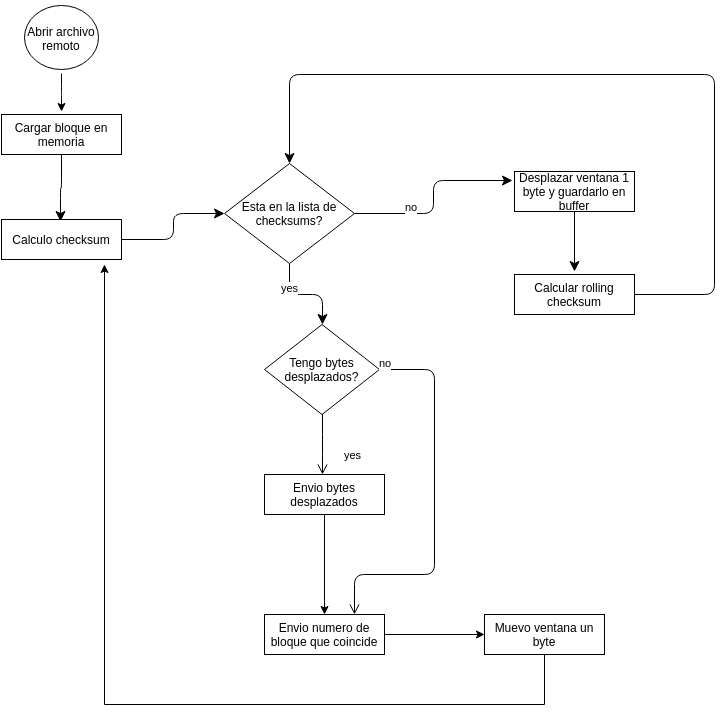

The diagram above was exported from draw.io. Its source (the exported page's mxGraphModel, read from the mxfile embedded in the PNG):
<mxGraphModel dx="876" dy="483" grid="1" gridSize="10" guides="1" tooltips="1" connect="1" arrows="1" fold="1" page="1" pageScale="1" pageWidth="1169" pageHeight="826" background="#ffffff" math="0" shadow="0">
  <root>
    <mxCell id="0" />
    <mxCell id="1" parent="0" />
    <mxCell id="9" style="edgeStyle=orthogonalEdgeStyle;rounded=1;html=1;jettySize=auto;orthogonalLoop=1;verticalAlign=bottom;strokeColor=#000000;fillColor=#ffffff;" edge="1" parent="1" source="2">
      <mxGeometry relative="1" as="geometry">
        <mxPoint x="117" y="147" as="targetPoint" />
      </mxGeometry>
    </mxCell>
    <mxCell id="4" value="Abrir archivo remoto" style="text;html=1;strokeColor=none;fillColor=#ffffff;align=center;verticalAlign=middle;whiteSpace=wrap;overflow=hidden;glass=1;rounded=0;" vertex="1" parent="1">
      <mxGeometry x="67" y="51" width="100" height="45" as="geometry" />
    </mxCell>
    <mxCell id="14" value="Esta en la lista de checksums?" style="rhombus;whiteSpace=wrap;html=1;fillColor=#ffffff;strokeColor=#000000;rounded=0;glass=0;" vertex="1" parent="1">
      <mxGeometry x="280" y="199" width="130" height="100" as="geometry" />
    </mxCell>
    <mxCell id="15" value="no" style="edgeStyle=orthogonalEdgeStyle;html=1;align=center;verticalAlign=bottom;endArrow=classic;endSize=8;strokeColor=#000000;rounded=1;endFill=1;fillColor=#ffffff;" edge="1" source="14" parent="1">
      <mxGeometry x="-0.4" relative="1" as="geometry">
        <mxPoint x="568" y="216" as="targetPoint" />
        <mxPoint as="offset" />
      </mxGeometry>
    </mxCell>
    <mxCell id="16" value="yes" style="edgeStyle=orthogonalEdgeStyle;html=1;align=center;verticalAlign=bottom;endArrow=classic;endSize=8;strokeColor=#000000;rounded=1;endFill=1;entryX=0.5;entryY=0;fillColor=#ffffff;" edge="1" source="14" parent="1" target="31">
      <mxGeometry x="-0.3333" relative="1" as="geometry">
        <mxPoint x="383" y="346" as="targetPoint" />
        <Array as="points">
          <mxPoint x="345" y="330" />
          <mxPoint x="378" y="330" />
        </Array>
        <mxPoint as="offset" />
      </mxGeometry>
    </mxCell>
    <mxCell id="19" value="Desplazar ventana 1 byte y guardarlo en buffer" style="whiteSpace=wrap;html=1;arcSize=40;fillColor=#ffffff;strokeColor=#000000;rounded=0;glass=0;" vertex="1" parent="1">
      <mxGeometry x="570" y="207" width="120" height="40" as="geometry" />
    </mxCell>
    <mxCell id="20" value="" style="edgeStyle=orthogonalEdgeStyle;html=1;verticalAlign=bottom;endArrow=classic;endSize=8;strokeColor=#000000;fontSize=11;rounded=1;endFill=1;fillColor=#ffffff;" edge="1" source="19" parent="1">
      <mxGeometry relative="1" as="geometry">
        <mxPoint x="630" y="307" as="targetPoint" />
      </mxGeometry>
    </mxCell>
    <mxCell id="21" value="&lt;span&gt;Cargar bloque en memoria&lt;/span&gt;" style="rounded=0;whiteSpace=wrap;html=1;arcSize=40;fillColor=#ffffff;strokeColor=#000000;glass=0;" vertex="1" parent="1">
      <mxGeometry x="57" y="150" width="120" height="40" as="geometry" />
    </mxCell>
    <mxCell id="22" value="" style="edgeStyle=orthogonalEdgeStyle;html=1;verticalAlign=bottom;endArrow=classic;endSize=8;strokeColor=#000000;entryX=0.5;entryY=1;endFill=1;fillColor=#ffffff;" edge="1" source="21" parent="1">
      <mxGeometry relative="1" as="geometry">
        <mxPoint x="116" y="257" as="targetPoint" />
        <Array as="points">
          <mxPoint x="117" y="224" />
          <mxPoint x="116" y="224" />
        </Array>
      </mxGeometry>
    </mxCell>
    <mxCell id="23" value="&lt;span&gt;Calculo checksum&lt;/span&gt;" style="rounded=0;whiteSpace=wrap;html=1;arcSize=40;fillColor=#ffffff;strokeColor=#000000;glass=0;" vertex="1" parent="1">
      <mxGeometry x="57" y="255" width="120" height="40" as="geometry" />
    </mxCell>
    <mxCell id="24" value="" style="edgeStyle=orthogonalEdgeStyle;html=1;verticalAlign=bottom;endArrow=classic;endSize=8;strokeColor=#000000;entryX=0;entryY=0.5;endFill=1;fillColor=#ffffff;" edge="1" source="23" parent="1" target="14">
      <mxGeometry relative="1" as="geometry">
        <mxPoint x="160" y="327" as="targetPoint" />
        <Array as="points">
          <mxPoint x="229" y="275" />
          <mxPoint x="229" y="249" />
        </Array>
      </mxGeometry>
    </mxCell>
    <mxCell id="25" value="Calcular rolling checksum" style="rounded=0;whiteSpace=wrap;html=1;arcSize=40;fillColor=#ffffff;strokeColor=#000000;glass=0;" vertex="1" parent="1">
      <mxGeometry x="570" y="310" width="120" height="40" as="geometry" />
    </mxCell>
    <mxCell id="26" value="" style="edgeStyle=orthogonalEdgeStyle;html=1;verticalAlign=bottom;endArrow=classic;endSize=8;strokeColor=#000000;entryX=0.5;entryY=0;endFill=1;fillColor=#ffffff;" edge="1" source="25" parent="1" target="14">
      <mxGeometry relative="1" as="geometry">
        <mxPoint x="750" y="110" as="targetPoint" />
        <Array as="points">
          <mxPoint x="770" y="330" />
          <mxPoint x="770" y="110" />
          <mxPoint x="345" y="110" />
        </Array>
      </mxGeometry>
    </mxCell>
    <mxCell id="31" value="Tengo bytes desplazados?" style="rhombus;whiteSpace=wrap;html=1;fillColor=#ffffff;strokeColor=#000000;rounded=0;glass=0;" vertex="1" parent="1">
      <mxGeometry x="320" y="360" width="115" height="90" as="geometry" />
    </mxCell>
    <mxCell id="32" value="no" style="edgeStyle=orthogonalEdgeStyle;html=1;align=left;verticalAlign=bottom;endArrow=open;endSize=8;strokeColor=#000000;entryX=0.75;entryY=0;fillColor=#ffffff;" edge="1" source="31" parent="1" target="37">
      <mxGeometry x="-1" relative="1" as="geometry">
        <mxPoint x="420" y="630" as="targetPoint" />
        <Array as="points">
          <mxPoint x="490" y="405" />
          <mxPoint x="490" y="610" />
          <mxPoint x="410" y="610" />
        </Array>
      </mxGeometry>
    </mxCell>
    <mxCell id="33" value="yes" style="edgeStyle=orthogonalEdgeStyle;html=1;align=left;verticalAlign=top;endArrow=open;endSize=8;strokeColor=#000000;fillColor=#ffffff;" edge="1" source="31" parent="1">
      <mxGeometry x="0.0065" y="22" relative="1" as="geometry">
        <mxPoint x="378" y="510" as="targetPoint" />
        <mxPoint as="offset" />
      </mxGeometry>
    </mxCell>
    <mxCell id="36" style="edgeStyle=orthogonalEdgeStyle;rounded=0;html=1;exitX=0.75;exitY=1;endArrow=classic;endFill=1;jettySize=auto;orthogonalLoop=1;fillColor=#ffffff;strokeColor=#000000;" edge="1" parent="1" source="34">
      <mxGeometry relative="1" as="geometry">
        <mxPoint x="400" y="540" as="targetPoint" />
      </mxGeometry>
    </mxCell>
    <mxCell id="38" value="" style="edgeStyle=orthogonalEdgeStyle;rounded=0;html=1;endArrow=classic;endFill=1;jettySize=auto;orthogonalLoop=1;fillColor=#ffffff;strokeColor=#000000;" edge="1" parent="1" source="34" target="37">
      <mxGeometry relative="1" as="geometry" />
    </mxCell>
    <mxCell id="34" value="Envio bytes desplazados" style="rounded=0;whiteSpace=wrap;html=1;arcSize=40;fillColor=#ffffff;strokeColor=#000000;glass=0;" vertex="1" parent="1">
      <mxGeometry x="320" y="510" width="120" height="40" as="geometry" />
    </mxCell>
    <mxCell id="42" value="" style="edgeStyle=orthogonalEdgeStyle;rounded=0;html=1;endArrow=classic;endFill=1;jettySize=auto;orthogonalLoop=1;fillColor=#ffffff;strokeColor=#000000;" edge="1" parent="1" source="37" target="41">
      <mxGeometry relative="1" as="geometry" />
    </mxCell>
    <mxCell id="37" value="Envio numero de bloque que coincide" style="rounded=0;whiteSpace=wrap;html=1;arcSize=40;fillColor=#ffffff;strokeColor=#000000;glass=0;" vertex="1" parent="1">
      <mxGeometry x="320" y="650" width="120" height="40" as="geometry" />
    </mxCell>
    <mxCell id="45" value="" style="edgeStyle=orthogonalEdgeStyle;rounded=0;html=1;endArrow=classic;endFill=1;jettySize=auto;orthogonalLoop=1;fillColor=#ffffff;strokeColor=#000000;" edge="1" parent="1" source="41">
      <mxGeometry relative="1" as="geometry">
        <mxPoint x="160" y="300" as="targetPoint" />
        <Array as="points">
          <mxPoint x="600" y="740" />
          <mxPoint x="160" y="740" />
        </Array>
      </mxGeometry>
    </mxCell>
    <mxCell id="41" value="Muevo ventana un byte" style="rounded=0;whiteSpace=wrap;html=1;arcSize=40;fillColor=#ffffff;strokeColor=#000000;glass=0;" vertex="1" parent="1">
      <mxGeometry x="540" y="650" width="120" height="40" as="geometry" />
    </mxCell>
    <mxCell id="2" value="" style="ellipse;html=1;shape=startState;rounded=0;glass=0;fillColor=none;strokeColor=#000000;" vertex="1" parent="1">
      <mxGeometry x="76" y="37" width="82" height="72" as="geometry" />
    </mxCell>
  </root>
</mxGraphModel>